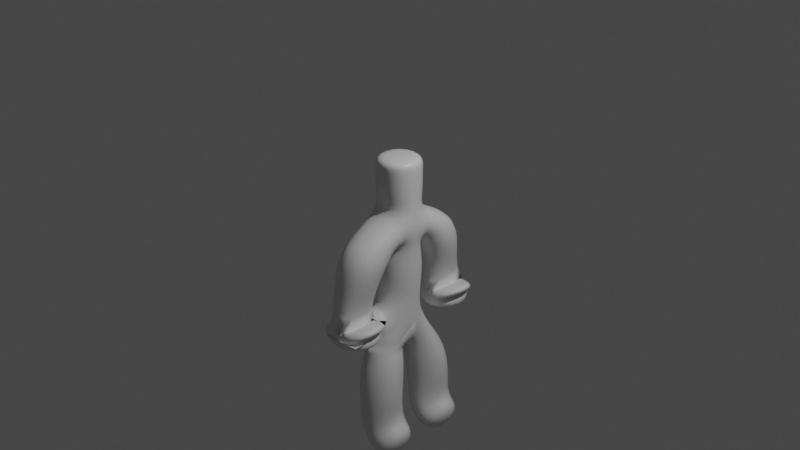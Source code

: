 # Source: basic_character1.blend  (saved by Blender 2.80.75; exported with 4.5.12 LTS)
import bpy
from mathutils import Matrix  # noqa: F401  (used for matrix-valued properties, if any)

bpy.ops.wm.read_factory_settings(use_empty=True)
scene = bpy.context.scene
scene.name = 'Scene'

# ---- collections
col_collection = bpy.data.collections.new('Collection'); scene.collection.children.link(col_collection)

# ---- materials (node trees are filled in below, after node groups)
mat_material = bpy.data.materials.new('Material')
mat_material.alpha_threshold = 0.0
mat_material.use_transparent_shadow = False
mat_material.line_color = (0.0, 0.0, 0.0, 1.0)

# ---- material node trees
mat_material.use_nodes = True; mat_material.node_tree.nodes.clear()
_N = mat_material.node_tree.nodes; _L = mat_material.node_tree.links
n0 = _N.new('ShaderNodeOutputMaterial'); n0.name = 'Material Output'; n0.location = (300, 300)
n1 = _N.new('ShaderNodeBsdfPrincipled'); n1.name = 'Principled BSDF'; n1.location = (10, 300)
n1.distribution = 'GGX'
n1.subsurface_method = 'BURLEY'
n1.inputs[2].default_value = 0.4
n1.inputs[3].default_value = 1.45
n1.inputs[27].default_value = (0.0, 0.0, 0.0, 1.0)
n1.inputs[28].default_value = 1.0
_L.new(n1.outputs[0], n0.inputs[0])
n0.is_active_output = True

# ---- world
world_world = bpy.data.worlds.new('World'); scene.world = world_world
world_world.use_nodes = True; world_world.node_tree.nodes.clear()
_N = world_world.node_tree.nodes; _L = world_world.node_tree.links
n0 = _N.new('ShaderNodeOutputWorld'); n0.name = 'World Output'; n0.location = (300, 300)
n1 = _N.new('ShaderNodeBackground'); n1.name = 'Background'; n1.location = (10, 300)
n1.inputs[0].default_value = (0.05088, 0.05088, 0.05088, 1.0)
_L.new(n1.outputs[0], n0.inputs[0])
n0.is_active_output = True
world_world.color = (0.05088, 0.05088, 0.05088)
world_world.use_sun_shadow = False
world_world.sun_shadow_jitter_overblur = 0.0

# ---- cameras
cam_camera = bpy.data.cameras.new('Camera')
cam_camera.clip_end = 100.0
cam_camera.ortho_scale = 7.314

# ---- lights
light_light = bpy.data.lights.new('Light', 'POINT')
light_light.transmission_factor = 0.0
light_light.energy = 1000.0
light_light.shadow_soft_size = 0.1
light_light.shadow_maximum_resolution = 0.006
light_light.use_absolute_resolution = True

# ---- meshes
me_cube = bpy.data.meshes.new('Cube')
me_cube.from_pydata([(0.02537, 0.2438, -1.22), (0.093, 0.3553, -1.939), (0.0979, 0.3418, -2.38), (0.4164, 0.3418, -2.488), (0.0, 0.2737, 0.0), (0.0, 0.0, 0.0), (0.0, 0.0, -1.213), (0.0, 0.0, -0.8886), (0.0, 0.0, -0.4056), (0.0, 0.0, -0.2416), (0.0, 0.0, 0.711), (0.0, 0.0, 0.2871), (0.0, 0.0, -0.6471), (0.0, 0.0, 0.6256), (0.0, 0.0, 0.1436), (4.672e-17, 0.57, -0.4111), (-0.01655, 0.6393, -0.7942), (-0.0178, 0.6388, -0.8637), (0.07907, 0.631, -0.934), (0.05051, 0.6324, -0.9819), (0.005395, 0.6363, -0.9961), (-0.03452, 0.6389, -0.9893), (-0.0781, 0.6419, -0.9746), (0.1277, 0.6282, -0.9992), (0.1724, 0.6246, -1.086), (0.05249, 0.6333, -1.042), (0.05328, 0.6364, -1.088), (0.04975, 0.6369, -1.176), (0.007234, 0.6395, -1.197), (0.007168, 0.6371, -1.068), (0.008664, 0.64, -1.118), (-0.03249, 0.6423, -1.18), (-0.03268, 0.6398, -1.057), (-0.03112, 0.6428, -1.103), (-0.07577, 0.6454, -1.148), (-0.07616, 0.6428, -1.037), (-0.0745, 0.6459, -1.077)], [(1, 0), (6, 7), (12, 8), (8, 9), (9, 5), (13, 10), (14, 11), (5, 4), (2, 3), (2, 1), (0, 6), (7, 12), (11, 13), (5, 14), (4, 15), (15, 16), (16, 17), (17, 18), (17, 19), (17, 20), (17, 21), (17, 22), (18, 23), (23, 24), (19, 25), (25, 26), (26, 27), (30, 28), (20, 29), (29, 30), (33, 31), (21, 32), (32, 33), (36, 34), (22, 35), (35, 36)], [])
_uv = me_cube.uv_layers.new(name='UVMap')
_uv.uv.foreach_set('vector', [])
me_cube.materials.append(mat_material)
me_cube.use_remesh_preserve_volume = False
me_cube.use_remesh_preserve_attributes = False
me_cube.use_mirror_vertex_groups = False
me_cube.update()

# ---- objects
ob_cube = bpy.data.objects.new('Cube', me_cube)
ob_light = bpy.data.objects.new('Light', light_light)
ob_camera = bpy.data.objects.new('Camera', cam_camera)

# ---- transforms, parenting, visibility, modifiers, constraints
ob_cube.location = (0.0, 0.0, 0.0)
ob_cube.lock_rotations_4d = False
ob_cube.empty_display_type = 'ARROWS'
ob_cube.lineart.crease_threshold = 0.0
_m = ob_cube.modifiers.new('Mirror', 'MIRROR')
_m.use_axis = (False, True, False)
_m = ob_cube.modifiers.new('Skin', 'SKIN')
_m.branch_smoothing = 1.0
_m.use_smooth_shade = True
_m = ob_cube.modifiers.new('Subdivision', 'SUBSURF')
_m.uv_smooth = 'PRESERVE_CORNERS'
_m.levels = 2
_m.show_only_control_edges = False
ob_light.location = (4.076, 1.005, 5.904)
ob_light.rotation_euler = (0.6503, 0.05522, 1.866)
ob_light.lock_rotations_4d = False
ob_light.empty_display_type = 'ARROWS'
ob_light.color = (0.0, 0.0, 0.0, 0.0)
ob_light.lineart.crease_threshold = 0.0
ob_camera.location = (7.359, -6.926, 4.958)
ob_camera.rotation_euler = (1.109, 0.0, 0.8149)
ob_camera.lock_rotations_4d = False
ob_camera.empty_display_type = 'ARROWS'
ob_camera.color = (0.0, 0.0, 0.0, 0.0)
ob_camera.display_type = 'WIRE'
ob_camera.lineart.crease_threshold = 0.0

# ---- collection membership
col_collection.objects.link(ob_cube)
col_collection.objects.link(ob_light)
col_collection.objects.link(ob_camera)

# ---- scene / render settings (as saved in the file)
scene.camera = ob_camera
scene.frame_start = 1; scene.frame_end = 250; scene.frame_set(1)
scene.render.engine = 'BLENDER_EEVEE_NEXT'
scene.cycles.use_denoising = False
scene.cycles.samples = 128
scene.cycles.sampling_pattern = 'TABULATED_SOBOL'
scene.cycles.use_adaptive_sampling = False
scene.cycles.use_light_tree = False
scene.view_settings.view_transform = 'Filmic'
bpy.context.view_layer.update()
